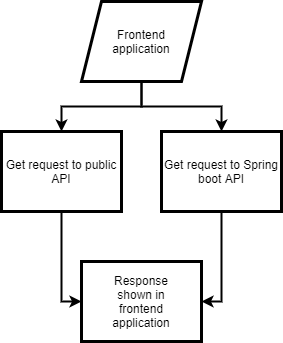

The diagram above was exported from draw.io. Its source (the exported page's mxGraphModel, read from the mxfile embedded in the PNG):
<mxGraphModel dx="1086" dy="966" grid="0" gridSize="10" guides="1" tooltips="1" connect="1" arrows="1" fold="1" page="1" pageScale="1" pageWidth="827" pageHeight="1169" math="0" shadow="0">
  <root>
    <mxCell id="0" />
    <mxCell id="1" parent="0" />
    <mxCell id="Wuh3fHRMRPHCMSboe88v-8" value="" style="edgeStyle=orthogonalEdgeStyle;rounded=0;orthogonalLoop=1;jettySize=auto;html=1;strokeWidth=2;" parent="1" source="Wuh3fHRMRPHCMSboe88v-6" target="Wuh3fHRMRPHCMSboe88v-7" edge="1">
      <mxGeometry relative="1" as="geometry" />
    </mxCell>
    <mxCell id="Wuh3fHRMRPHCMSboe88v-13" style="edgeStyle=orthogonalEdgeStyle;rounded=0;orthogonalLoop=1;jettySize=auto;html=1;entryX=0.5;entryY=0;entryDx=0;entryDy=0;strokeWidth=2;" parent="1" source="Wuh3fHRMRPHCMSboe88v-6" target="Wuh3fHRMRPHCMSboe88v-12" edge="1">
      <mxGeometry relative="1" as="geometry" />
    </mxCell>
    <mxCell id="Wuh3fHRMRPHCMSboe88v-6" value="Frontend&lt;br&gt;application" style="shape=parallelogram;perimeter=parallelogramPerimeter;whiteSpace=wrap;html=1;fixedSize=1;strokeWidth=3;" parent="1" vertex="1">
      <mxGeometry x="200" y="30" width="120" height="80" as="geometry" />
    </mxCell>
    <mxCell id="Wuh3fHRMRPHCMSboe88v-10" value="" style="edgeStyle=orthogonalEdgeStyle;rounded=0;orthogonalLoop=1;jettySize=auto;html=1;strokeWidth=2;" parent="1" source="Wuh3fHRMRPHCMSboe88v-7" target="Wuh3fHRMRPHCMSboe88v-9" edge="1">
      <mxGeometry relative="1" as="geometry">
        <Array as="points">
          <mxPoint x="180" y="330" />
        </Array>
      </mxGeometry>
    </mxCell>
    <mxCell id="Wuh3fHRMRPHCMSboe88v-7" value="Get request to public API" style="rounded=0;whiteSpace=wrap;html=1;strokeWidth=3;" parent="1" vertex="1">
      <mxGeometry x="120" y="160" width="120" height="80" as="geometry" />
    </mxCell>
    <mxCell id="Wuh3fHRMRPHCMSboe88v-9" value="" style="rounded=0;whiteSpace=wrap;html=1;strokeWidth=3;" parent="1" vertex="1">
      <mxGeometry x="200" y="290" width="120" height="80" as="geometry" />
    </mxCell>
    <mxCell id="Wuh3fHRMRPHCMSboe88v-11" value="Response shown in frontend application" style="text;html=1;strokeColor=none;fillColor=none;align=center;verticalAlign=middle;whiteSpace=wrap;rounded=0;" parent="1" vertex="1">
      <mxGeometry x="240" y="320" width="40" height="20" as="geometry" />
    </mxCell>
    <mxCell id="Wuh3fHRMRPHCMSboe88v-14" style="edgeStyle=orthogonalEdgeStyle;rounded=0;orthogonalLoop=1;jettySize=auto;html=1;entryX=1;entryY=0.5;entryDx=0;entryDy=0;strokeWidth=2;" parent="1" source="Wuh3fHRMRPHCMSboe88v-12" target="Wuh3fHRMRPHCMSboe88v-9" edge="1">
      <mxGeometry relative="1" as="geometry">
        <Array as="points">
          <mxPoint x="340" y="330" />
        </Array>
      </mxGeometry>
    </mxCell>
    <mxCell id="Wuh3fHRMRPHCMSboe88v-12" value="Get request to Spring boot API" style="rounded=0;whiteSpace=wrap;html=1;strokeWidth=3;" parent="1" vertex="1">
      <mxGeometry x="280" y="160" width="120" height="80" as="geometry" />
    </mxCell>
  </root>
</mxGraphModel>